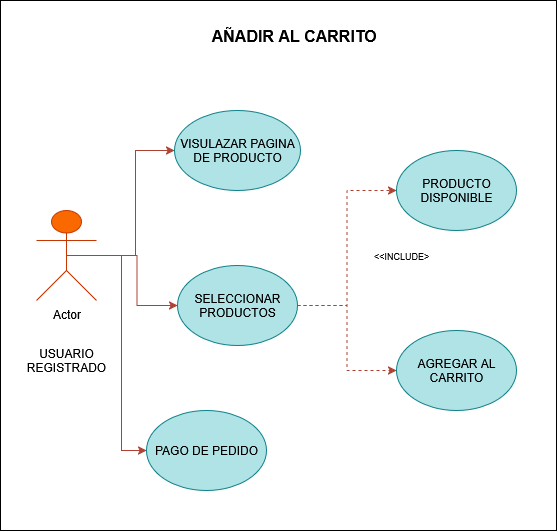

The diagram above was exported from draw.io. Its source (the exported page's mxGraphModel, read from the mxfile embedded in the PNG):
<mxGraphModel dx="1426" dy="779" grid="1" gridSize="10" guides="1" tooltips="1" connect="1" arrows="1" fold="1" page="1" pageScale="1" pageWidth="827" pageHeight="1169" math="0" shadow="0">
  <root>
    <mxCell id="0" />
    <mxCell id="1" parent="0" />
    <mxCell id="5OcvZ1oZMrUEnkhKesE3-21" value="" style="rounded=0;whiteSpace=wrap;html=1;" vertex="1" parent="1">
      <mxGeometry x="114" y="330" width="556" height="530" as="geometry" />
    </mxCell>
    <mxCell id="5OcvZ1oZMrUEnkhKesE3-34" style="edgeStyle=orthogonalEdgeStyle;rounded=0;orthogonalLoop=1;jettySize=auto;html=1;exitX=0.5;exitY=0.5;exitDx=0;exitDy=0;exitPerimeter=0;entryX=0;entryY=0.5;entryDx=0;entryDy=0;fillColor=#fad9d5;strokeColor=#ae4132;" edge="1" parent="1" source="5OcvZ1oZMrUEnkhKesE3-22" target="5OcvZ1oZMrUEnkhKesE3-32">
      <mxGeometry relative="1" as="geometry" />
    </mxCell>
    <mxCell id="5OcvZ1oZMrUEnkhKesE3-39" style="edgeStyle=orthogonalEdgeStyle;rounded=0;orthogonalLoop=1;jettySize=auto;html=1;exitX=0.5;exitY=0.5;exitDx=0;exitDy=0;exitPerimeter=0;entryX=0;entryY=0.5;entryDx=0;entryDy=0;fillColor=#fad9d5;strokeColor=#ae4132;" edge="1" parent="1" source="5OcvZ1oZMrUEnkhKesE3-22" target="5OcvZ1oZMrUEnkhKesE3-38">
      <mxGeometry relative="1" as="geometry" />
    </mxCell>
    <mxCell id="5OcvZ1oZMrUEnkhKesE3-40" style="edgeStyle=orthogonalEdgeStyle;rounded=0;orthogonalLoop=1;jettySize=auto;html=1;exitX=0.5;exitY=0.5;exitDx=0;exitDy=0;exitPerimeter=0;entryX=0;entryY=0.5;entryDx=0;entryDy=0;fillColor=#fad9d5;strokeColor=#ae4132;" edge="1" parent="1" source="5OcvZ1oZMrUEnkhKesE3-22" target="5OcvZ1oZMrUEnkhKesE3-24">
      <mxGeometry relative="1" as="geometry" />
    </mxCell>
    <mxCell id="5OcvZ1oZMrUEnkhKesE3-22" value="Actor" style="shape=umlActor;verticalLabelPosition=bottom;verticalAlign=top;html=1;outlineConnect=0;fillColor=#fa6800;fontColor=#000000;strokeColor=#C73500;" vertex="1" parent="1">
      <mxGeometry x="150" y="540" width="60" height="90" as="geometry" />
    </mxCell>
    <mxCell id="5OcvZ1oZMrUEnkhKesE3-23" value="USUARIO REGISTRADO" style="text;html=1;align=center;verticalAlign=middle;whiteSpace=wrap;rounded=0;" vertex="1" parent="1">
      <mxGeometry x="125" y="660" width="110" height="60" as="geometry" />
    </mxCell>
    <mxCell id="5OcvZ1oZMrUEnkhKesE3-24" value="VISULAZAR PAGINA DE PRODUCTO" style="ellipse;whiteSpace=wrap;html=1;fillColor=#b0e3e6;strokeColor=#0e8088;" vertex="1" parent="1">
      <mxGeometry x="288" y="440" width="126" height="80" as="geometry" />
    </mxCell>
    <mxCell id="5OcvZ1oZMrUEnkhKesE3-26" value="AGREGAR AL CARRITO" style="ellipse;whiteSpace=wrap;html=1;fillColor=#b0e3e6;strokeColor=#0e8088;" vertex="1" parent="1">
      <mxGeometry x="510" y="660" width="120" height="80" as="geometry" />
    </mxCell>
    <mxCell id="5OcvZ1oZMrUEnkhKesE3-28" value="&lt;font style=&quot;font-size: 9px;&quot;&gt;&amp;lt;&amp;lt;INCLUDE&amp;gt;&lt;/font&gt;" style="text;html=1;align=center;verticalAlign=middle;whiteSpace=wrap;rounded=0;" vertex="1" parent="1">
      <mxGeometry x="500" y="575" width="30" height="20" as="geometry" />
    </mxCell>
    <mxCell id="5OcvZ1oZMrUEnkhKesE3-36" style="edgeStyle=orthogonalEdgeStyle;rounded=0;orthogonalLoop=1;jettySize=auto;html=1;exitX=1;exitY=0.5;exitDx=0;exitDy=0;entryX=0;entryY=0.5;entryDx=0;entryDy=0;dashed=1;fillColor=#fad9d5;strokeColor=#ae4132;" edge="1" parent="1" source="5OcvZ1oZMrUEnkhKesE3-32" target="5OcvZ1oZMrUEnkhKesE3-35">
      <mxGeometry relative="1" as="geometry" />
    </mxCell>
    <mxCell id="5OcvZ1oZMrUEnkhKesE3-37" style="edgeStyle=orthogonalEdgeStyle;rounded=0;orthogonalLoop=1;jettySize=auto;html=1;exitX=1;exitY=0.5;exitDx=0;exitDy=0;entryX=0;entryY=0.5;entryDx=0;entryDy=0;dashed=1;fillColor=#fad9d5;strokeColor=#ae4132;" edge="1" parent="1" source="5OcvZ1oZMrUEnkhKesE3-32" target="5OcvZ1oZMrUEnkhKesE3-26">
      <mxGeometry relative="1" as="geometry" />
    </mxCell>
    <mxCell id="5OcvZ1oZMrUEnkhKesE3-32" value="SELECCIONAR PRODUCTOS" style="ellipse;whiteSpace=wrap;html=1;fillColor=#b0e3e6;strokeColor=#0e8088;" vertex="1" parent="1">
      <mxGeometry x="291" y="595" width="120" height="80" as="geometry" />
    </mxCell>
    <mxCell id="5OcvZ1oZMrUEnkhKesE3-35" value="PRODUCTO DISPONIBLE" style="ellipse;whiteSpace=wrap;html=1;fillColor=#b0e3e6;strokeColor=#0e8088;" vertex="1" parent="1">
      <mxGeometry x="510" y="480" width="120" height="80" as="geometry" />
    </mxCell>
    <mxCell id="5OcvZ1oZMrUEnkhKesE3-38" value="PAGO DE PEDIDO" style="ellipse;whiteSpace=wrap;html=1;fillColor=#b0e3e6;strokeColor=#0e8088;" vertex="1" parent="1">
      <mxGeometry x="260" y="740" width="120" height="80" as="geometry" />
    </mxCell>
    <mxCell id="5OcvZ1oZMrUEnkhKesE3-41" value="&lt;b&gt;&lt;font style=&quot;font-size: 16px;&quot;&gt;AÑADIR AL CARRITO&amp;nbsp;&lt;/font&gt;&lt;/b&gt;" style="text;html=1;align=center;verticalAlign=middle;whiteSpace=wrap;rounded=0;" vertex="1" parent="1">
      <mxGeometry x="320" y="350" width="180" height="30" as="geometry" />
    </mxCell>
  </root>
</mxGraphModel>